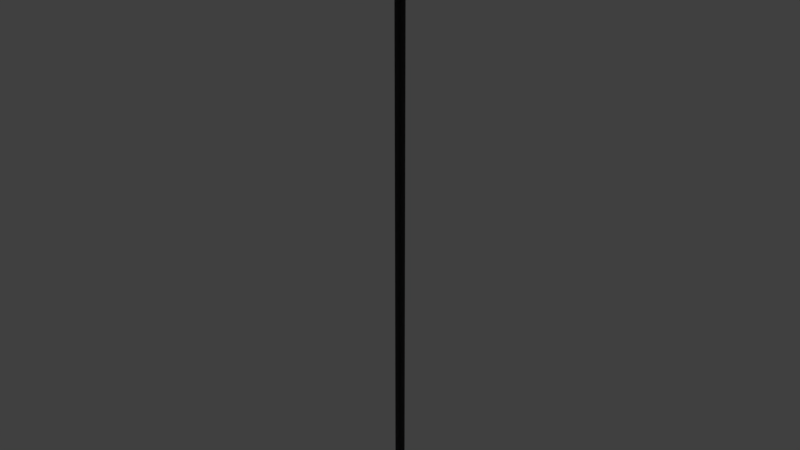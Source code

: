 # Source: light_floor_mockup.blend  (saved by Blender 2.78.0; exported with 4.5.12 LTS)
import bpy
from mathutils import Matrix  # noqa: F401  (used for matrix-valued properties, if any)

bpy.ops.wm.read_factory_settings(use_empty=True)
scene = bpy.context.scene
scene.name = 'Scene'

# ---- collections
col_collection_1 = bpy.data.collections.new('Collection 1'); scene.collection.children.link(col_collection_1)

# ---- materials (node trees are filled in below, after node groups)
mat_lightsource_01_material = bpy.data.materials.new('lightsource_01_material')
mat_lightsource_01_material.alpha_threshold = 0.0
mat_lightsource_01_material.use_transparent_shadow = False
mat_lightsource_01_material.diffuse_color = (0.8, 0.7199, 0.02788, 1.0)
mat_lightsource_01_material.roughness = 0.5
mat_lightsource_01_material.specular_intensity = 0.0
mat_lightsource_frame_01_material = bpy.data.materials.new('lightsource_frame_01_material')
mat_lightsource_frame_01_material.alpha_threshold = 0.0
mat_lightsource_frame_01_material.use_transparent_shadow = False
mat_lightsource_frame_01_material.diffuse_color = (0.09463, 0.09463, 0.09463, 1.0)
mat_lightsource_frame_01_material.roughness = 0.5
mat_lightsource_frame_01_material.specular_intensity = 0.0

# ---- material node trees

# ---- world
world_world = bpy.data.worlds.new('World'); scene.world = world_world
world_world.color = (0.05088, 0.05088, 0.05088)
world_world.use_sun_shadow = False
world_world.sun_shadow_jitter_overblur = 0.0
world_world.cycles.sampling_method = 'MANUAL'

# ---- lights
light_hemi_001 = bpy.data.lights.new('Hemi.001', 'SUN')
light_hemi_001.transmission_factor = 0.0
light_hemi_001.angle = 0.1993
light_hemi_001.energy = 0.5
light_hemi_001.shadow_buffer_clip_start = 0.5
light_hemi_001.shadow_soft_size = 0.1
light_hemi_001.shadow_cascade_max_distance = 1000.0
light_hemi = bpy.data.lights.new('Hemi', 'SUN')
light_hemi.transmission_factor = 0.0
light_hemi.angle = 0.1993
light_hemi.energy = 1.0
light_hemi.shadow_buffer_clip_start = 0.5
light_hemi.shadow_soft_size = 0.1
light_hemi.shadow_cascade_max_distance = 1000.0

# ---- meshes
me_icosphere_006 = bpy.data.meshes.new('Icosphere.006')
me_icosphere_006.from_pydata([(0.01, -7.976e-07, 0.0), (0.01, -6.542e-07, 1.0), (-0.01, -7.985e-07, 0.0), (-0.01, -6.55e-07, 1.0), (-7.55e-08, -0.01, 0.0), (7.55e-08, -0.01, 1.0), (-7.55e-08, 0.009999, 0.0), (7.55e-08, 0.009999, 1.0), (0.0, 0.0, 0.9761), (0.01731, -0.01258, 0.9893), (-0.006612, -0.02035, 0.9893), (-0.0214, 0.0, 0.9893), (-0.006612, 0.02035, 0.9893), (0.01731, 0.01258, 0.9893), (0.006612, -0.02035, 1.011), (-0.01731, -0.01258, 1.011), (-0.01731, 0.01258, 1.011), (0.006612, 0.02035, 1.011), (0.0214, 0.0, 1.011), (0.0, 0.0, 1.024), (0.01, -7.976e-07, 0.0), (0.01, -6.542e-07, 1.0), (-0.01, -7.985e-07, 0.0), (-0.01, -6.55e-07, 1.0), (-7.55e-08, -0.01, 0.0), (7.55e-08, -0.01, 1.0), (-7.55e-08, 0.009999, 0.0), (7.55e-08, 0.009999, 1.0)], [], [(0, 1, 3, 2), (4, 5, 7, 6), (8, 9, 10), (9, 8, 13), (8, 10, 11), (8, 11, 12), (8, 12, 13), (9, 13, 18), (10, 9, 14), (11, 10, 15), (12, 11, 16), (13, 12, 17), (9, 18, 14), (10, 14, 15), (11, 15, 16), (12, 16, 17), (13, 17, 18), (14, 18, 19), (15, 14, 19), (16, 15, 19), (17, 16, 19), (18, 17, 19), (20, 22, 23, 21), (24, 26, 27, 25)])
me_icosphere_006.polygons.foreach_set('use_smooth', [0, 0, 1, 1, 1, 1, 1, 1, 1, 1, 1, 1, 1, 1, 1, 1, 1, 1, 1, 1, 1, 1, 0, 0])
me_icosphere_006.polygons.foreach_set('material_index', [1, 1, 0, 0, 0, 0, 0, 0, 0, 0, 0, 0, 0, 0, 0, 0, 0, 0, 0, 0, 0, 0, 1, 1])
_uv = me_icosphere_006.uv_layers.new(name='UVMap')
_uv.uv.foreach_set('vector', [0.1629, 1.0, 0.1629, 0.0, 0.3257, 0.0, 0.3257, 1.0, 0.4886, 0.9956, 0.4886, 0.0, 0.6515, 0.0, 0.6515, 0.9956, 0.8257, 0.1226, 0.6515, 0.1185, 0.8257, 0.1078, 0.9628, 0.0205, 0.9628, 0.03992, 0.8068, 0.03679, 0.7116, 0.04354, 0.904, 0.03992, 0.7704, 0.05204, 0.7116, 0.04354, 0.7704, 0.05204, 0.6515, 0.06628, 1.0, 0.07984, 1.0, 0.09462, 0.8257, 0.08392, 0.9628, 0.0205, 0.8068, 0.03679, 0.7704, 0.01212, 0.8257, 0.1078, 0.6515, 0.1185, 0.6515, 0.09462, 0.7704, 0.05204, 0.904, 0.03992, 0.9628, 0.06042, 0.6515, 0.06628, 0.7704, 0.05204, 0.8068, 0.07671, 0.8257, 0.08392, 1.0, 0.09462, 0.8257, 0.1078, 0.9628, 0.0205, 0.7704, 0.01212, 0.904, 0.0, 0.8257, 0.1078, 0.6515, 0.09462, 0.8257, 0.08392, 0.7704, 0.05204, 0.9628, 0.06042, 0.8068, 0.07671, 1.0, 0.09462, 1.0, 0.1185, 0.8257, 0.1078, 0.8068, 0.03679, 0.6515, 0.02636, 0.7704, 0.01212, 0.904, 0.0, 0.7704, 0.01212, 0.7116, 0.003623, 0.8257, 0.08392, 0.6515, 0.09462, 0.6515, 0.07984, 0.8068, 0.07671, 0.9628, 0.06042, 0.9628, 0.07984, 0.8257, 0.1078, 1.0, 0.1185, 0.8257, 0.1226, 0.7704, 0.01212, 0.6515, 0.02636, 0.7116, 0.003623, 0.1629, 1.0, 2.313e-06, 1.0, 0.0, 0.0, 0.1629, 0.0, 0.4886, 0.9956, 0.3257, 0.9956, 0.3257, 0.0, 0.4886, 0.0])
me_icosphere_006.materials.append(mat_lightsource_01_material)
me_icosphere_006.materials.append(mat_lightsource_frame_01_material)
me_icosphere_006.use_remesh_preserve_volume = False
me_icosphere_006.use_remesh_preserve_attributes = False
me_icosphere_006.use_mirror_vertex_groups = False
me_icosphere_006.update()

# ---- objects
ob_bottom_light = bpy.data.objects.new('bottom_light', light_hemi_001)
ob_top_height = bpy.data.objects.new('top_height', light_hemi)
ob_icosphere_002 = bpy.data.objects.new('Icosphere.002', me_icosphere_006)

# ---- transforms, parenting, visibility, modifiers, constraints
ob_bottom_light.location = (0.0, 0.0, -100.0)
ob_bottom_light.rotation_euler = (0.0, 3.142, 0.0)
ob_bottom_light.hide_viewport = True
ob_bottom_light.hide_select = True
ob_bottom_light.lineart.crease_threshold = 0.0
ob_top_height.location = (0.0, 0.0, 100.0)
ob_top_height.hide_viewport = True
ob_top_height.hide_select = True
ob_top_height.lineart.crease_threshold = 0.0
ob_icosphere_002.location = (0.0, 0.0, 0.0)
ob_icosphere_002.lineart.crease_threshold = 0.0

# ---- collection membership
col_collection_1.objects.link(ob_bottom_light)
col_collection_1.objects.link(ob_top_height)
col_collection_1.objects.link(ob_icosphere_002)

# ---- scene / render settings (as saved in the file)
scene.frame_start = 1; scene.frame_end = 250; scene.frame_set(1)
scene.render.engine = 'BLENDER_EEVEE_NEXT'
scene.render.resolution_percentage = 50
scene.render.dither_intensity = 0.0
scene.cycles.use_denoising = False
scene.cycles.samples = 128
scene.cycles.sampling_pattern = 'TABULATED_SOBOL'
scene.cycles.light_sampling_threshold = 0.0
scene.cycles.use_adaptive_sampling = False
scene.cycles.use_light_tree = False
scene.cycles.blur_glossy = 0.0
scene.cycles.sample_clamp_indirect = 0.0
scene.view_settings.view_transform = 'Standard'
bpy.context.view_layer.update()

# ---- added for rendering (the .blend has no active camera): camera
cam_auto = bpy.data.cameras.new('AutoCamera')
cam_auto.lens = 50.0
cam_auto.sensor_width = 36.0
cam_auto.clip_end = 1000.0
ob_auto_camera = bpy.data.objects.new('AutoCamera', cam_auto)
scene.collection.objects.link(ob_auto_camera)
ob_auto_camera.location = (0.948934, -1.13872, 1.27111)
ob_auto_camera.rotation_euler = (1.09748, -7.21219e-08, 0.694738)
scene.camera = ob_auto_camera
bpy.context.view_layer.update()

